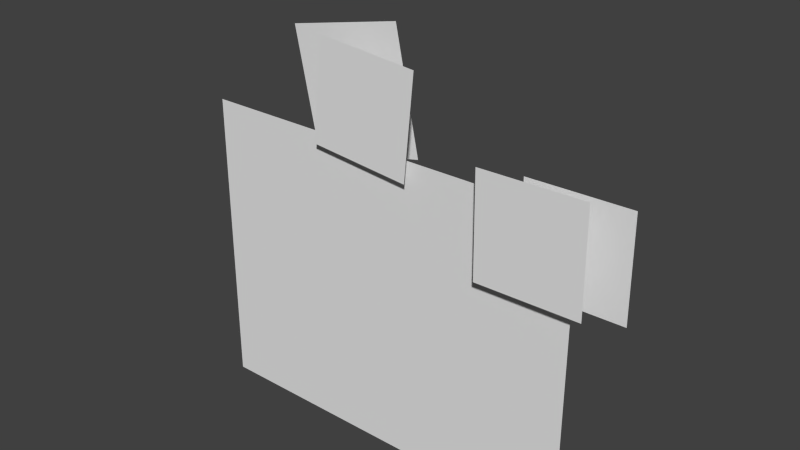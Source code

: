 # Source: bee.blend  (saved by Blender 2.66.1; exported with 4.5.12 LTS)
import bpy
from mathutils import Matrix  # noqa: F401  (used for matrix-valued properties, if any)

bpy.ops.wm.read_factory_settings(use_empty=True)
scene = bpy.context.scene
scene.name = 'Scene'

# ---- collections
col_collection_1 = bpy.data.collections.new('Collection 1'); scene.collection.children.link(col_collection_1)

# ---- world
world_world = bpy.data.worlds.new('World'); scene.world = world_world
world_world.color = (0.05088, 0.05088, 0.05088)
world_world.use_sun_shadow = False
world_world.sun_shadow_jitter_overblur = 0.0
world_world.cycles.sampling_method = 'MANUAL'
world_world.cycles.sample_map_resolution = 256

# ---- meshes
me_plane_005 = bpy.data.meshes.new('Plane.005')
me_plane_005.from_pydata([(1.0, -1.0, 0.0), (-1.0, -1.0, 0.0), (1.0, 1.0, 0.0), (-1.0, 1.0, 0.0)], [], [(1, 0, 2, 3)])
_uv = me_plane_005.uv_layers.new(name='UV coord')
_uv.uv.foreach_set('vector', [8.327e-05, 8.319e-05, 1.0, 0.0001663, 1.0, 1.0, 8.319e-05, 0.9999])
me_plane_005.use_remesh_preserve_volume = False
me_plane_005.use_remesh_preserve_attributes = False
me_plane_005.use_mirror_vertex_groups = False
me_plane_005.update()
me_plane_004 = bpy.data.meshes.new('Plane.004')
me_plane_004.from_pydata([(1.0, -1.0, 0.0), (-1.0, -1.0, 0.0), (1.0, 1.0, 0.0), (-1.0, 1.0, 0.0)], [], [(1, 0, 2, 3)])
_uv = me_plane_004.uv_layers.new(name='UVMap')
_uv.uv.foreach_set('vector', [9.821e-05, 9.811e-05, 0.9999, 9.821e-05, 0.9999, 1.0, 9.811e-05, 1.0])
me_plane_004.use_remesh_preserve_volume = False
me_plane_004.use_remesh_preserve_attributes = False
me_plane_004.use_mirror_vertex_groups = False
me_plane_004.update()
me_plane_003 = bpy.data.meshes.new('Plane.003')
me_plane_003.from_pydata([(1.0, -1.0, 0.0), (-1.0, -1.0, 0.0), (1.0, 1.0, 0.0), (-1.0, 1.0, 0.0)], [], [(1, 0, 2, 3)])
_uv = me_plane_003.uv_layers.new(name='UV coord')
_uv.uv.foreach_set('vector', [8.327e-05, 8.319e-05, 1.0, 0.0001663, 1.0, 1.0, 8.319e-05, 0.9999])
me_plane_003.use_remesh_preserve_volume = False
me_plane_003.use_remesh_preserve_attributes = False
me_plane_003.use_mirror_vertex_groups = False
me_plane_003.update()
me_plane_002 = bpy.data.meshes.new('Plane.002')
me_plane_002.from_pydata([(1.0, -1.0, 0.0), (-1.0, -1.0, 0.0), (1.0, 1.0, 0.0), (-1.0, 1.0, 0.0)], [], [(1, 0, 2, 3)])
_uv = me_plane_002.uv_layers.new(name='UV coord')
_uv.uv.foreach_set('vector', [9.268e-05, 9.256e-05, 0.9999, 9.262e-05, 0.9998, 1.0, 7.203e-10, 1.0])
me_plane_002.use_remesh_preserve_volume = False
me_plane_002.use_remesh_preserve_attributes = False
me_plane_002.use_mirror_vertex_groups = False
me_plane_002.update()
me_plane = bpy.data.meshes.new('Plane')
me_plane.from_pydata([(1.0, -1.0, 0.0), (-1.0, -1.0, 0.0), (1.0, 1.0, 0.0), (-1.0, 1.0, 0.0)], [], [(1, 0, 2, 3)])
_uv = me_plane.uv_layers.new(name='UV coord')
_uv.uv.foreach_set('vector', [0.0001001, 9.998e-05, 0.9999, 0.0001, 0.9999, 0.9999, 9.998e-05, 0.9999])
me_plane.use_remesh_preserve_volume = False
me_plane.use_remesh_preserve_attributes = False
me_plane.use_mirror_vertex_groups = False
me_plane.update()
arm_armature = bpy.data.armatures.new('Armature')  # bones are not reproduced

# ---- objects
ob_armature = bpy.data.objects.new('Armature', arm_armature)
ob_plane_001 = bpy.data.objects.new('Plane.001', me_plane_005)
ob_plane_004 = bpy.data.objects.new('Plane.004', me_plane_004)
ob_plane_003 = bpy.data.objects.new('Plane.003', me_plane_003)
ob_plane_002 = bpy.data.objects.new('Plane.002', me_plane_002)
ob_plane = bpy.data.objects.new('Plane', me_plane)

# ---- transforms, parenting, visibility, modifiers, constraints
ob_armature.location = (0.7844, 0.09029, -0.09693)
ob_armature.rotation_euler = (-3.142, 1.571, 0.0)
ob_armature.lineart.crease_threshold = 0.0
ob_plane_001.parent = ob_armature
ob_plane_001.matrix_parent_inverse = Matrix(((7.55e-08, -8.47e-22, -1.0, -0.09693), (-1.51e-07, -1.0, -1.14e-14, 0.09029), (-1.0, 1.51e-07, -7.55e-08, 0.7844), (0.0, 0.0, 0.0, 1.0)))
ob_plane_001.location = (0.6158, -0.0587, 0.4726)
ob_plane_001.rotation_euler = (-1.571, 3.129, 0.0)
ob_plane_001.scale = (0.1926, 0.1926, 0.1926)
ob_plane_001.lineart.crease_threshold = 0.0
_vg = ob_plane_001.vertex_groups.new(name='Bone')
for _i, _w in zip([0, 1, 2, 3], [1.0, 1.0, 1.0, 1.0]): _vg.add([_i], _w, 'REPLACE')
_m = ob_plane_001.modifiers.new('Armature', 'ARMATURE')
_m.object = ob_armature
ob_plane_004.parent = ob_armature
ob_plane_004.matrix_parent_inverse = Matrix(((7.55e-08, -8.47e-22, -1.0, -0.09693), (-1.51e-07, -1.0, -1.14e-14, 0.09029), (-1.0, 1.51e-07, -7.55e-08, 0.7844), (0.0, 0.0, 0.0, 1.0)))
ob_plane_004.location = (-0.1817, 0.09119, 0.7143)
ob_plane_004.rotation_euler = (-1.571, -3.348, 0.0)
ob_plane_004.scale = (0.2258, 0.2258, 0.2258)
ob_plane_004.lineart.crease_threshold = 0.0
_vg = ob_plane_004.vertex_groups.new(name='Bone')
_vg.add([0, 1, 2, 3], 1.0, 'REPLACE')
_m = ob_plane_004.modifiers.new('Armature', 'ARMATURE')
_m.object = ob_armature
ob_plane_003.parent = ob_armature
ob_plane_003.matrix_parent_inverse = Matrix(((7.55e-08, -8.47e-22, -1.0, -0.09693), (-1.51e-07, -1.0, -1.14e-14, 0.09029), (-1.0, 1.51e-07, -7.55e-08, 0.7844), (0.0, 0.0, 0.0, 1.0)))
ob_plane_003.location = (0.6754, 0.1091, 0.4011)
ob_plane_003.rotation_euler = (-1.571, 3.129, 0.0)
ob_plane_003.scale = (0.1926, 0.1926, 0.1926)
ob_plane_003.lineart.crease_threshold = 0.0
_vg = ob_plane_003.vertex_groups.new(name='Bone')
_vg.add([0, 1, 2, 3], 1.0, 'REPLACE')
_m = ob_plane_003.modifiers.new('Armature', 'ARMATURE')
_m.object = ob_armature
ob_plane_002.parent = ob_armature
ob_plane_002.matrix_parent_inverse = Matrix(((7.55e-08, -8.47e-22, -1.0, -0.09693), (-1.51e-07, -1.0, -1.14e-14, 0.09029), (-1.0, 1.51e-07, -7.55e-08, 0.7844), (0.0, 0.0, 0.0, 1.0)))
ob_plane_002.location = (-0.03875, -0.03976, 0.7232)
ob_plane_002.rotation_euler = (-1.571, -3.047, 0.0)
ob_plane_002.scale = (0.1926, 0.1926, 0.1926)
ob_plane_002.lineart.crease_threshold = 0.0
_vg = ob_plane_002.vertex_groups.new(name='Bone')
for _i, _w in zip([0, 1, 2, 3], [1.0, 1.0, 0.9626, 1.0]): _vg.add([_i], _w, 'REPLACE')
_m = ob_plane_002.modifiers.new('Armature', 'ARMATURE')
_m.object = ob_armature
ob_plane.parent = ob_armature
ob_plane.matrix_parent_inverse = Matrix(((7.55e-08, -8.47e-22, -1.0, -0.09693), (-1.51e-07, -1.0, -1.14e-14, 0.09029), (-1.0, 1.51e-07, -7.55e-08, 0.7844), (0.0, 0.0, 0.0, 1.0)))
ob_plane.location = (0.0, 0.0, 0.0)
ob_plane.rotation_euler = (-1.571, 3.142, 0.0)
ob_plane.scale = (0.7407, 0.5754, 1.0)
ob_plane.lineart.crease_threshold = 0.0
_vg = ob_plane.vertex_groups.new(name='Bone')
for _i, _w in zip([0, 1, 2, 3], [1.0, 1.0, 0.9999, 0.9962]): _vg.add([_i], _w, 'REPLACE')
_m = ob_plane.modifiers.new('Armature', 'ARMATURE')
_m.object = ob_armature

# ---- collection membership
col_collection_1.objects.link(ob_armature)
col_collection_1.objects.link(ob_plane_001)
col_collection_1.objects.link(ob_plane_004)
col_collection_1.objects.link(ob_plane_003)
col_collection_1.objects.link(ob_plane_002)
col_collection_1.objects.link(ob_plane)

# ---- scene / render settings (as saved in the file)
scene.frame_start = 1; scene.frame_end = 60; scene.frame_set(89)
scene.render.engine = 'BLENDER_EEVEE_NEXT'
scene.render.image_settings.color_mode = 'RGB'
scene.render.image_settings.compression = 90
scene.render.resolution_percentage = 50
scene.render.dither_intensity = 0.0
scene.render.bake_margin = 2
scene.cycles.use_denoising = False
scene.cycles.samples = 10
scene.cycles.sampling_pattern = 'TABULATED_SOBOL'
scene.cycles.light_sampling_threshold = 0.0
scene.cycles.use_adaptive_sampling = False
scene.cycles.use_light_tree = False
scene.cycles.blur_glossy = 0.0
scene.cycles.volume_bounces = 1
scene.cycles.pixel_filter_type = 'GAUSSIAN'
scene.cycles.sample_clamp_indirect = 0.0
scene.view_settings.view_transform = 'Standard'
bpy.context.view_layer.update()

# ---- added for rendering (the .blend has no active camera and no usable light): camera, sun
cam_auto = bpy.data.cameras.new('AutoCamera')
cam_auto.lens = 50.0
cam_auto.sensor_width = 36.0
cam_auto.clip_end = 1000.0
ob_auto_camera = bpy.data.objects.new('AutoCamera', cam_auto)
scene.collection.objects.link(ob_auto_camera)
ob_auto_camera.location = (2.14363, -2.46932, 1.98616)
ob_auto_camera.rotation_euler = (1.09748, -7.21219e-08, 0.694738)
scene.camera = ob_auto_camera
light_auto_sun = bpy.data.lights.new('AutoSun', 'SUN')
light_auto_sun.energy = 3.0
light_auto_sun.angle = 0.0523599
ob_auto_sun = bpy.data.objects.new('AutoSun', light_auto_sun)
scene.collection.objects.link(ob_auto_sun)
ob_auto_sun.rotation_euler = (0.872665, 0.174533, 0.523599)
bpy.context.view_layer.update()
